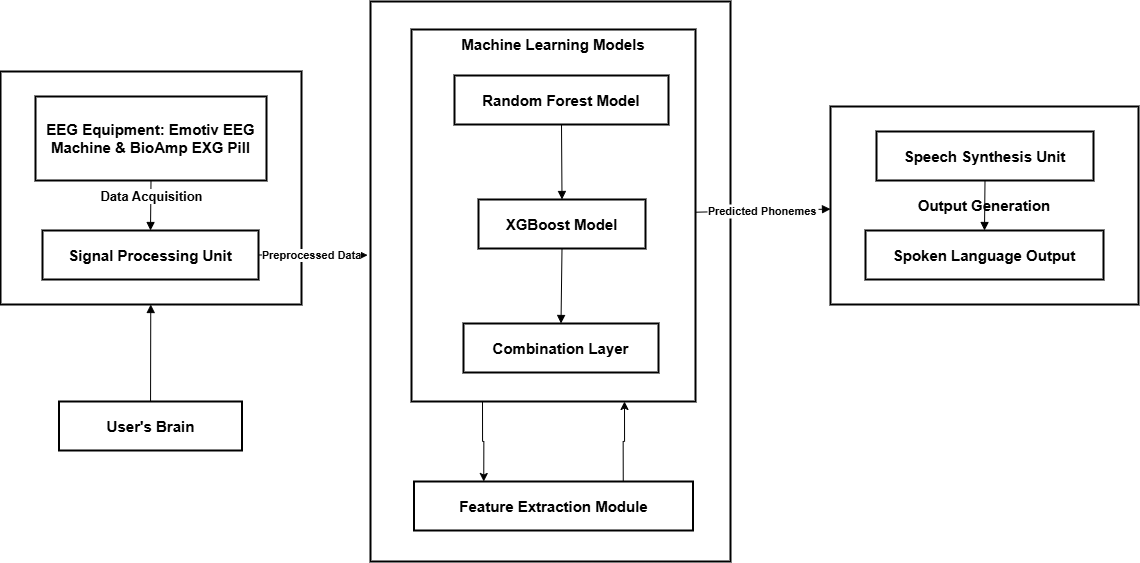

The diagram above was exported from draw.io. Its source (the exported page's mxGraphModel, read from the mxfile embedded in the PNG):
<mxGraphModel dx="1687" dy="819" grid="1" gridSize="10" guides="1" tooltips="1" connect="1" arrows="1" fold="1" page="1" pageScale="1" pageWidth="1100" pageHeight="1700" math="0" shadow="0">
  <root>
    <mxCell id="0" />
    <mxCell id="1" parent="0" />
    <mxCell id="6E2_-xnq_iWpsL5sMBbZ-108" value="Output Generation" style="whiteSpace=wrap;strokeWidth=2;fontStyle=1;fontSize=15;" vertex="1" parent="1">
      <mxGeometry x="840" y="545" width="308" height="198" as="geometry" />
    </mxCell>
    <mxCell id="6E2_-xnq_iWpsL5sMBbZ-109" value="Data Processing" style="whiteSpace=wrap;strokeWidth=2;fontStyle=1;fontSize=15;" vertex="1" parent="1">
      <mxGeometry x="380" y="440" width="360" height="560" as="geometry" />
    </mxCell>
    <mxCell id="6E2_-xnq_iWpsL5sMBbZ-131" style="edgeStyle=orthogonalEdgeStyle;rounded=0;orthogonalLoop=1;jettySize=auto;html=1;exitX=0.25;exitY=1;exitDx=0;exitDy=0;entryX=0.25;entryY=0;entryDx=0;entryDy=0;fontStyle=1;fontSize=15;" edge="1" parent="1" source="6E2_-xnq_iWpsL5sMBbZ-110" target="6E2_-xnq_iWpsL5sMBbZ-120">
      <mxGeometry relative="1" as="geometry" />
    </mxCell>
    <mxCell id="6E2_-xnq_iWpsL5sMBbZ-110" value="Machine Learning Models" style="whiteSpace=wrap;strokeWidth=2;verticalAlign=top;fontStyle=1;fontSize=15;" vertex="1" parent="1">
      <mxGeometry x="421" y="468" width="284" height="372" as="geometry" />
    </mxCell>
    <mxCell id="6E2_-xnq_iWpsL5sMBbZ-111" value="Random Forest Model" style="whiteSpace=wrap;strokeWidth=2;fontStyle=1;fontSize=15;" vertex="1" parent="6E2_-xnq_iWpsL5sMBbZ-110">
      <mxGeometry x="43" y="46" width="214" height="49" as="geometry" />
    </mxCell>
    <mxCell id="6E2_-xnq_iWpsL5sMBbZ-112" value="XGBoost Model" style="whiteSpace=wrap;strokeWidth=2;fontStyle=1;fontSize=15;" vertex="1" parent="6E2_-xnq_iWpsL5sMBbZ-110">
      <mxGeometry x="67" y="170" width="167" height="49" as="geometry" />
    </mxCell>
    <mxCell id="6E2_-xnq_iWpsL5sMBbZ-113" value="Combination Layer" style="whiteSpace=wrap;strokeWidth=2;fontStyle=1;fontSize=15;" vertex="1" parent="6E2_-xnq_iWpsL5sMBbZ-110">
      <mxGeometry x="52" y="294" width="195" height="49" as="geometry" />
    </mxCell>
    <mxCell id="6E2_-xnq_iWpsL5sMBbZ-114" value="" style="curved=1;startArrow=none;endArrow=block;exitX=0.5;exitY=0.99;entryX=0.5;entryY=-0.01;rounded=0;fontStyle=1;fontSize=15;" edge="1" parent="6E2_-xnq_iWpsL5sMBbZ-110" source="6E2_-xnq_iWpsL5sMBbZ-111" target="6E2_-xnq_iWpsL5sMBbZ-112">
      <mxGeometry relative="1" as="geometry">
        <Array as="points" />
      </mxGeometry>
    </mxCell>
    <mxCell id="6E2_-xnq_iWpsL5sMBbZ-115" value="" style="curved=1;startArrow=none;endArrow=block;exitX=0.5;exitY=0.99;entryX=0.5;entryY=-0.01;rounded=0;fontStyle=1;fontSize=15;" edge="1" parent="6E2_-xnq_iWpsL5sMBbZ-110" source="6E2_-xnq_iWpsL5sMBbZ-112" target="6E2_-xnq_iWpsL5sMBbZ-113">
      <mxGeometry relative="1" as="geometry">
        <Array as="points" />
      </mxGeometry>
    </mxCell>
    <mxCell id="6E2_-xnq_iWpsL5sMBbZ-116" value="" style="whiteSpace=wrap;strokeWidth=2;fontStyle=1;fontSize=15;" vertex="1" parent="1">
      <mxGeometry x="10" y="510" width="301" height="233" as="geometry" />
    </mxCell>
    <mxCell id="6E2_-xnq_iWpsL5sMBbZ-117" value="User's Brain" style="whiteSpace=wrap;strokeWidth=2;fontStyle=1;fontSize=15;" vertex="1" parent="1">
      <mxGeometry x="68.5" y="840" width="183" height="49" as="geometry" />
    </mxCell>
    <mxCell id="6E2_-xnq_iWpsL5sMBbZ-118" value="EEG Equipment: Emotiv EEG Machine &amp; BioAmp EXG Pill" style="whiteSpace=wrap;strokeWidth=2;fontStyle=1;fontSize=15;" vertex="1" parent="1">
      <mxGeometry x="45" y="535" width="231" height="84" as="geometry" />
    </mxCell>
    <mxCell id="6E2_-xnq_iWpsL5sMBbZ-119" value="Signal Processing Unit" style="whiteSpace=wrap;strokeWidth=2;fontStyle=1;fontSize=15;" vertex="1" parent="1">
      <mxGeometry x="52" y="669" width="216" height="49" as="geometry" />
    </mxCell>
    <mxCell id="6E2_-xnq_iWpsL5sMBbZ-132" style="edgeStyle=orthogonalEdgeStyle;rounded=0;orthogonalLoop=1;jettySize=auto;html=1;exitX=0.75;exitY=0;exitDx=0;exitDy=0;entryX=0.75;entryY=1;entryDx=0;entryDy=0;fontStyle=1;fontSize=15;" edge="1" parent="1" source="6E2_-xnq_iWpsL5sMBbZ-120" target="6E2_-xnq_iWpsL5sMBbZ-110">
      <mxGeometry relative="1" as="geometry" />
    </mxCell>
    <mxCell id="6E2_-xnq_iWpsL5sMBbZ-120" value="Feature Extraction Module" style="whiteSpace=wrap;strokeWidth=2;fontStyle=1;fontSize=15;" vertex="1" parent="1">
      <mxGeometry x="423.5" y="920" width="279" height="49" as="geometry" />
    </mxCell>
    <mxCell id="6E2_-xnq_iWpsL5sMBbZ-121" value="Speech Synthesis Unit" style="whiteSpace=wrap;strokeWidth=2;fontStyle=1;fontSize=15;" vertex="1" parent="1">
      <mxGeometry x="886" y="570" width="217" height="49" as="geometry" />
    </mxCell>
    <mxCell id="6E2_-xnq_iWpsL5sMBbZ-122" value="Spoken Language Output" style="whiteSpace=wrap;strokeWidth=2;fontStyle=1;fontSize=15;" vertex="1" parent="1">
      <mxGeometry x="875" y="669" width="238" height="49" as="geometry" />
    </mxCell>
    <mxCell id="6E2_-xnq_iWpsL5sMBbZ-123" value="" style="curved=1;startArrow=none;endArrow=block;exitX=0.5;exitY=1;entryX=0.5;entryY=0;rounded=0;fontStyle=1;fontSize=15;" edge="1" parent="1" source="6E2_-xnq_iWpsL5sMBbZ-118" target="6E2_-xnq_iWpsL5sMBbZ-119">
      <mxGeometry relative="1" as="geometry">
        <Array as="points" />
      </mxGeometry>
    </mxCell>
    <mxCell id="6E2_-xnq_iWpsL5sMBbZ-136" value="&lt;b&gt;&lt;font style=&quot;font-size: 13px;&quot;&gt;Data Acquisition&lt;/font&gt;&lt;/b&gt;" style="edgeLabel;html=1;align=center;verticalAlign=middle;resizable=0;points=[];" vertex="1" connectable="0" parent="6E2_-xnq_iWpsL5sMBbZ-123">
      <mxGeometry x="0.0476" relative="1" as="geometry">
        <mxPoint y="-10" as="offset" />
      </mxGeometry>
    </mxCell>
    <mxCell id="6E2_-xnq_iWpsL5sMBbZ-124" value="" style="curved=1;startArrow=none;endArrow=block;exitX=0.5;exitY=1;entryX=0.5;entryY=0;rounded=0;fontStyle=1;fontSize=15;" edge="1" parent="1" source="6E2_-xnq_iWpsL5sMBbZ-121" target="6E2_-xnq_iWpsL5sMBbZ-122">
      <mxGeometry relative="1" as="geometry">
        <Array as="points" />
      </mxGeometry>
    </mxCell>
    <mxCell id="6E2_-xnq_iWpsL5sMBbZ-126" value="" style="curved=1;startArrow=none;endArrow=block;rounded=0;fontStyle=1;fontSize=15;" edge="1" parent="1" source="6E2_-xnq_iWpsL5sMBbZ-117" target="6E2_-xnq_iWpsL5sMBbZ-116">
      <mxGeometry relative="1" as="geometry">
        <Array as="points" />
      </mxGeometry>
    </mxCell>
    <mxCell id="6E2_-xnq_iWpsL5sMBbZ-129" value="Predicted Phonemes" style="curved=1;startArrow=none;endArrow=block;rounded=0;fontStyle=1;fontSize=11;" edge="1" parent="1" source="6E2_-xnq_iWpsL5sMBbZ-110" target="6E2_-xnq_iWpsL5sMBbZ-108">
      <mxGeometry relative="1" as="geometry">
        <Array as="points" />
      </mxGeometry>
    </mxCell>
    <mxCell id="6E2_-xnq_iWpsL5sMBbZ-133" style="edgeStyle=orthogonalEdgeStyle;rounded=0;orthogonalLoop=1;jettySize=auto;html=1;exitX=1;exitY=0.5;exitDx=0;exitDy=0;entryX=-0.008;entryY=0.453;entryDx=0;entryDy=0;entryPerimeter=0;fontStyle=1;fontSize=15;" edge="1" parent="1" source="6E2_-xnq_iWpsL5sMBbZ-119" target="6E2_-xnq_iWpsL5sMBbZ-109">
      <mxGeometry relative="1" as="geometry" />
    </mxCell>
    <mxCell id="6E2_-xnq_iWpsL5sMBbZ-134" value="Preprocessed Data" style="edgeLabel;html=1;align=center;verticalAlign=middle;resizable=0;points=[];fontStyle=1;fontSize=11;" vertex="1" connectable="0" parent="6E2_-xnq_iWpsL5sMBbZ-133">
      <mxGeometry x="-0.0487" relative="1" as="geometry">
        <mxPoint x="1" as="offset" />
      </mxGeometry>
    </mxCell>
  </root>
</mxGraphModel>